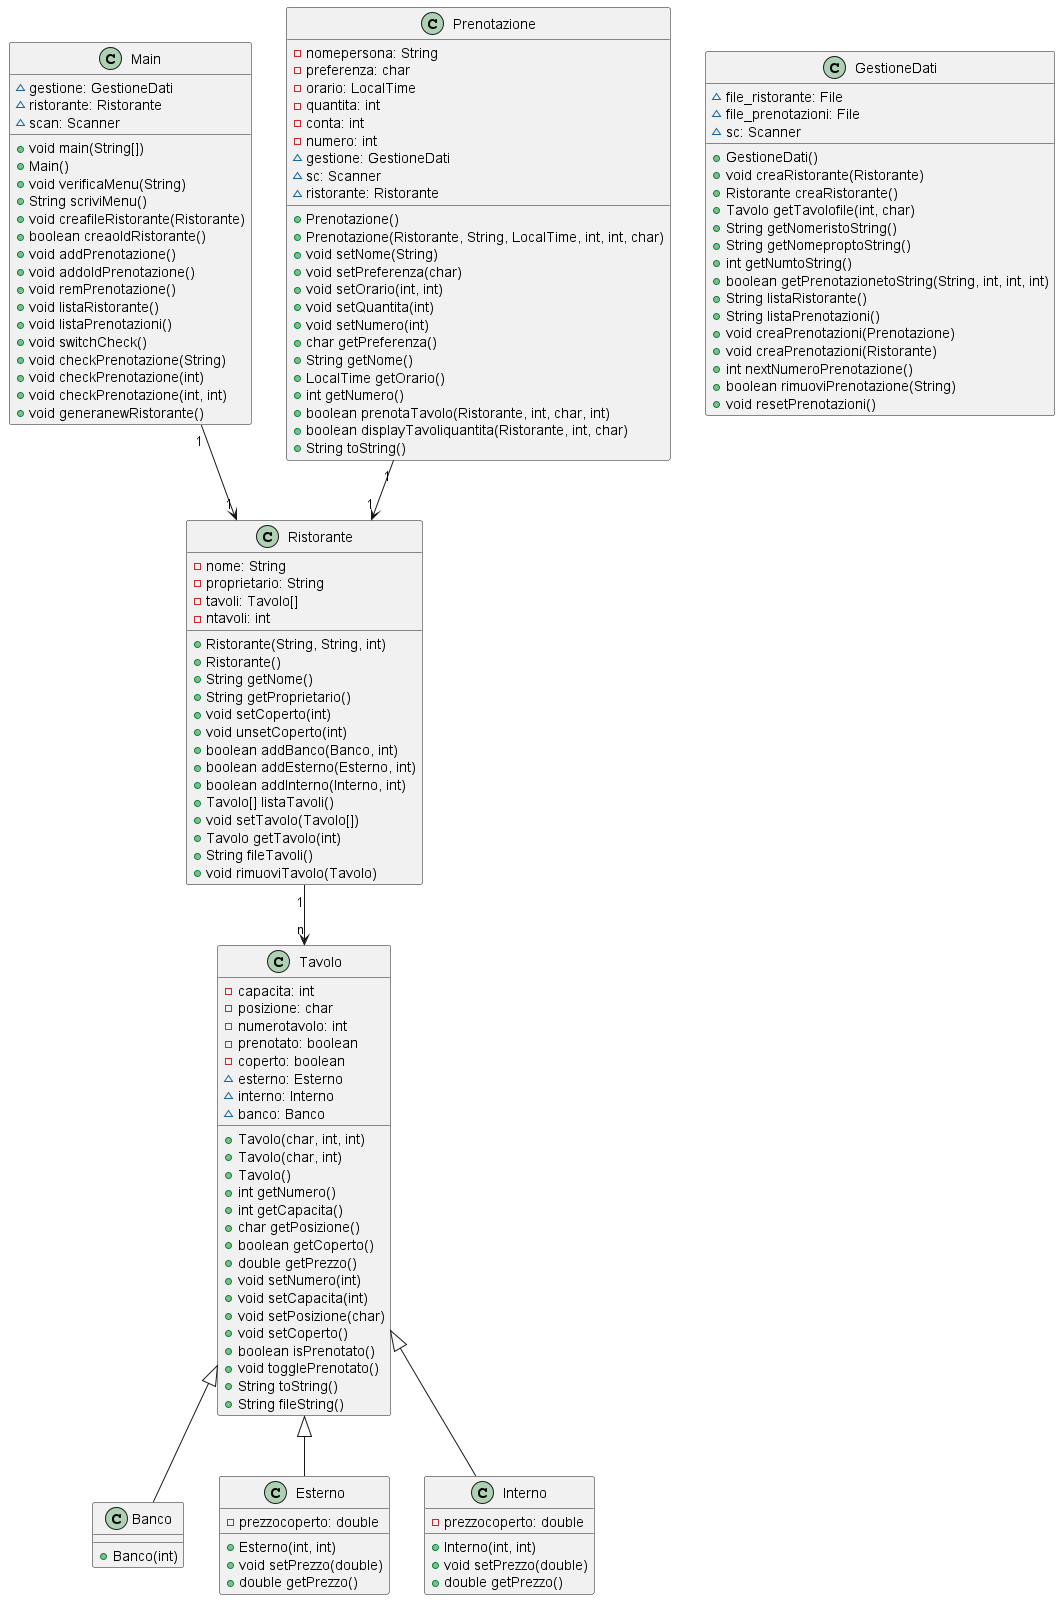

The diagram above was rendered by PlantUML. Its source (embedded in the PNG):
@startuml

class Banco{
	+Banco(int)

}
class Esterno{
	-prezzocoperto: double
	+Esterno(int, int)
	+void setPrezzo(double)
	+double getPrezzo()

}
class GestioneDati{
	~file_ristorante: File
	~file_prenotazioni: File
	~sc: Scanner
	+GestioneDati()
	+void creaRistorante(Ristorante)
	+Ristorante creaRistorante()
	+Tavolo getTavolofile(int, char)
	+String getNomeristoString()
	+String getNomeproptoString()
	+int getNumtoString()
	+boolean getPrenotazionetoString(String, int, int, int)
	+String listaRistorante()
	+String listaPrenotazioni()
	+void creaPrenotazioni(Prenotazione)
	+void creaPrenotazioni(Ristorante)
	+int nextNumeroPrenotazione()
	+boolean rimuoviPrenotazione(String)
	+void resetPrenotazioni()

}
class Interno{
	-prezzocoperto: double
	+Interno(int, int)
	+void setPrezzo(double)
	+double getPrezzo()

}
class Main{
	~gestione: GestioneDati
	~ristorante: Ristorante
	~scan: Scanner
	+void main(String[])
	+Main()
	+void verificaMenu(String)
	+String scriviMenu()
	+void creafileRistorante(Ristorante)
	+boolean creaoldRistorante()
	+void addPrenotazione()
	+void addoldPrenotazione()
	+void remPrenotazione()
	+void listaRistorante()
	+void listaPrenotazioni()
	+void switchCheck()
	+void checkPrenotazione(String)
	+void checkPrenotazione(int)
	+void checkPrenotazione(int, int)
	+void generanewRistorante()

}
class Prenotazione{
	-nomepersona: String
	-preferenza: char
	-orario: LocalTime
	-quantita: int
	-conta: int
	-numero: int
	~gestione: GestioneDati
	~sc: Scanner
	~ristorante: Ristorante
	+Prenotazione()
	+Prenotazione(Ristorante, String, LocalTime, int, int, char)
	+void setNome(String)
	+void setPreferenza(char)
	+void setOrario(int, int)
	+void setQuantita(int)
	+void setNumero(int)
	+char getPreferenza()
	+String getNome()
	+LocalTime getOrario()
	+int getNumero()
	+boolean prenotaTavolo(Ristorante, int, char, int)
	+boolean displayTavoliquantita(Ristorante, int, char)
	+String toString()

}
class Ristorante{
	-nome: String
	-proprietario: String
	-tavoli: Tavolo[]
	-ntavoli: int
	+Ristorante(String, String, int)
	+Ristorante()
	+String getNome()
	+String getProprietario()
	+void setCoperto(int)
	+void unsetCoperto(int)
	+boolean addBanco(Banco, int)
	+boolean addEsterno(Esterno, int)
	+boolean addInterno(Interno, int)
	+Tavolo[] listaTavoli()
	+void setTavolo(Tavolo[])
	+Tavolo getTavolo(int)
	+String fileTavoli()
	+void rimuoviTavolo(Tavolo)

}
class Tavolo{
	-capacita: int
	-posizione: char
	-numerotavolo: int
	-prenotato: boolean
	-coperto: boolean
	~esterno: Esterno
	~interno: Interno
	~banco: Banco
	+Tavolo(char, int, int)
	+Tavolo(char, int)
	+Tavolo()
	+int getNumero()
	+int getCapacita()
	+char getPosizione()
	+boolean getCoperto()
	+double getPrezzo()
	+void setNumero(int)
	+void setCapacita(int)
	+void setPosizione(char)
	+void setCoperto()
	+boolean isPrenotato()
	+void togglePrenotato()
	+String toString()
	+String fileString()

}

Main "1" --> "1" Ristorante

Prenotazione "1" --> "1" Ristorante

Ristorante "1" --> "n" Tavolo


Tavolo <|-- Interno

Tavolo <|-- Banco

Tavolo <|-- Esterno

@enduml